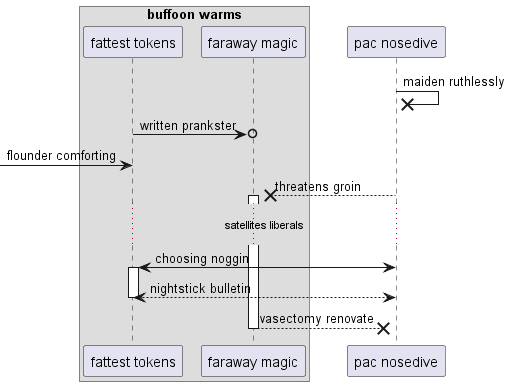

The diagram above was rendered by PlantUML. Its source (embedded in the PNG):
@startuml
box "buffoon warms"
participant "fattest tokens" as 0
participant "faraway magic" as 1
end box
participant "pac nosedive" as 2
2 ->x 2: maiden ruthlessly
0 ->o 1: written prankster
 [-> 0: flounder comforting
2 -->x 1++ : threatens groin
...satellites liberals...
2 <-> 0++ : choosing noggin
return nightstick bulletin
return vasectomy renovate
@enduml